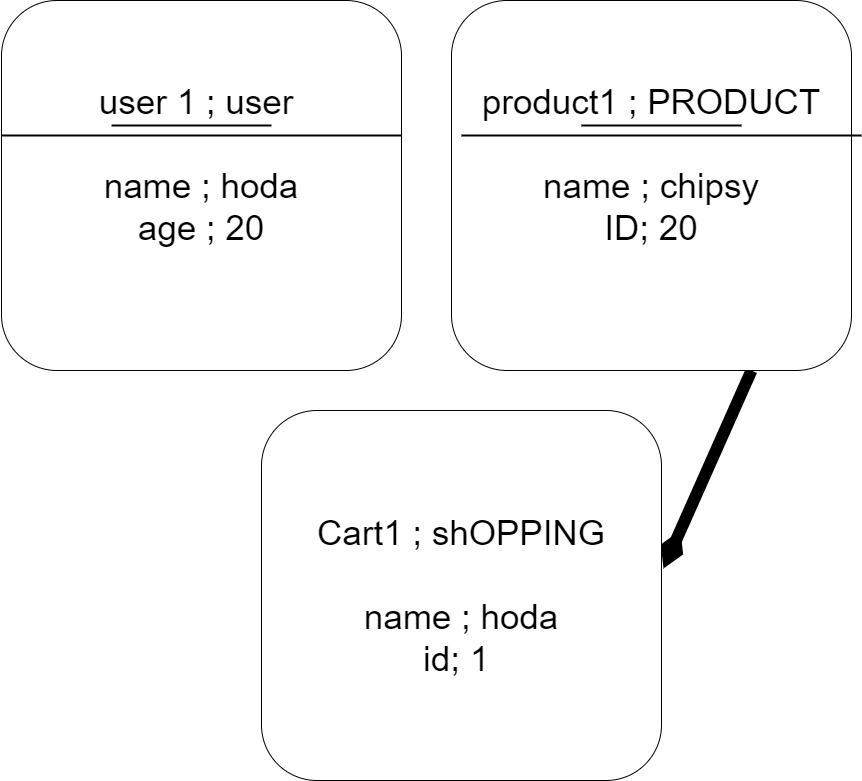

The diagram above was exported from draw.io. Its source (the exported page's mxGraphModel, read from the mxfile embedded in the PNG):
<mxGraphModel dx="830" dy="607" grid="1" gridSize="10" guides="1" tooltips="1" connect="1" arrows="1" fold="1" page="1" pageScale="1" pageWidth="850" pageHeight="1100" math="0" shadow="0">
  <root>
    <mxCell id="0" />
    <mxCell id="1" parent="0" />
    <mxCell id="3" value="&lt;font style=&quot;font-size: 35px;&quot;&gt;user 1 ; user&amp;nbsp;&lt;br&gt;&lt;br&gt;name ; hoda&lt;br&gt;age ; 20&lt;br&gt;&amp;nbsp;&lt;/font&gt;" style="rounded=1;whiteSpace=wrap;html=1;" vertex="1" parent="1">
      <mxGeometry x="10" y="70" width="400" height="370" as="geometry" />
    </mxCell>
    <mxCell id="4" value="" style="line;strokeWidth=2;html=1;fontSize=35;" vertex="1" parent="1">
      <mxGeometry x="10" y="200" width="400" height="10" as="geometry" />
    </mxCell>
    <mxCell id="5" value="" style="line;strokeWidth=2;html=1;fontSize=35;" vertex="1" parent="1">
      <mxGeometry x="120" y="190" width="160" height="10" as="geometry" />
    </mxCell>
    <mxCell id="12" style="edgeStyle=none;html=1;exitX=0.75;exitY=1;exitDx=0;exitDy=0;entryX=1.005;entryY=0.427;entryDx=0;entryDy=0;entryPerimeter=0;fontSize=35;endArrow=diamondThin;endFill=0;strokeWidth=12;" edge="1" parent="1" source="7" target="10">
      <mxGeometry relative="1" as="geometry" />
    </mxCell>
    <mxCell id="7" value="&lt;font style=&quot;font-size: 35px;&quot;&gt;product1 ; PRODUCT&lt;br&gt;&lt;br&gt;name ; chipsy&lt;br&gt;ID; 20&lt;br&gt;&amp;nbsp;&lt;/font&gt;" style="rounded=1;whiteSpace=wrap;html=1;" vertex="1" parent="1">
      <mxGeometry x="460" y="70" width="400" height="370" as="geometry" />
    </mxCell>
    <mxCell id="8" value="" style="line;strokeWidth=2;html=1;fontSize=35;" vertex="1" parent="1">
      <mxGeometry x="470" y="200" width="400" height="10" as="geometry" />
    </mxCell>
    <mxCell id="9" value="" style="line;strokeWidth=2;html=1;fontSize=35;" vertex="1" parent="1">
      <mxGeometry x="590" y="190" width="160" height="10" as="geometry" />
    </mxCell>
    <mxCell id="10" value="&lt;font style=&quot;font-size: 35px;&quot;&gt;Cart1 ; shOPPING&lt;br&gt;&lt;br&gt;name ; hoda&lt;br&gt;id; 1&amp;nbsp;&lt;/font&gt;" style="rounded=1;whiteSpace=wrap;html=1;" vertex="1" parent="1">
      <mxGeometry x="270" y="480" width="400" height="370" as="geometry" />
    </mxCell>
  </root>
</mxGraphModel>